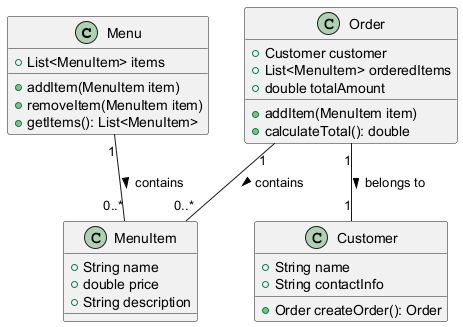

The diagram above was rendered by PlantUML. Its source (embedded in the PNG):
@startuml
class Menu {
    +List<MenuItem> items
    +addItem(MenuItem item)
    +removeItem(MenuItem item)
    +getItems(): List<MenuItem>
}

class MenuItem {
    +String name
    +double price
    +String description
}

class Order {
    +Customer customer
    +List<MenuItem> orderedItems
    +double totalAmount
    +addItem(MenuItem item)
    +calculateTotal(): double
}

class Customer {
    +String name
    +String contactInfo
    +Order createOrder(): Order
}

Menu "1" -- "0..*" MenuItem : contains >
Order "1" -- "1" Customer : belongs to >
Order "1" -- "0..*" MenuItem : contains >
@enduml